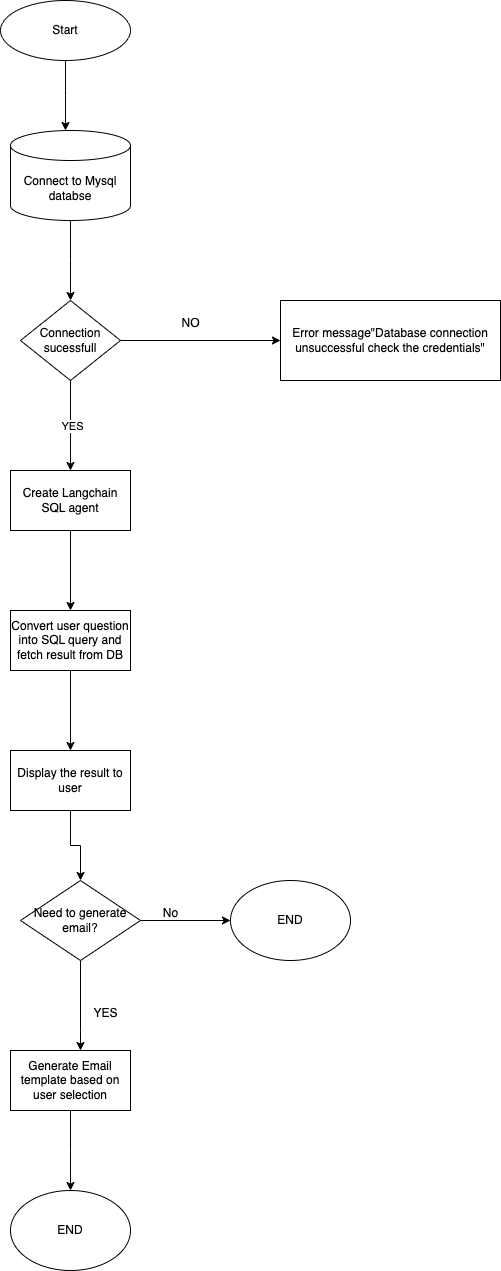

The diagram above was exported from draw.io. Its source (the exported page's mxGraphModel, read from the mxfile embedded in the PNG):
<mxGraphModel dx="1434" dy="795" grid="1" gridSize="10" guides="1" tooltips="1" connect="1" arrows="1" fold="1" page="1" pageScale="1" pageWidth="827" pageHeight="1169" math="0" shadow="0">
  <root>
    <mxCell id="0" />
    <mxCell id="1" parent="0" />
    <mxCell id="6xfdj-d8gogqRrs55YzL-5" style="edgeStyle=orthogonalEdgeStyle;rounded=0;orthogonalLoop=1;jettySize=auto;html=1;" edge="1" parent="1" source="6xfdj-d8gogqRrs55YzL-3">
      <mxGeometry relative="1" as="geometry">
        <mxPoint x="285" y="220" as="targetPoint" />
      </mxGeometry>
    </mxCell>
    <mxCell id="6xfdj-d8gogqRrs55YzL-3" value="Start" style="ellipse;whiteSpace=wrap;html=1;" vertex="1" parent="1">
      <mxGeometry x="220" y="90" width="130" height="60" as="geometry" />
    </mxCell>
    <mxCell id="6xfdj-d8gogqRrs55YzL-13" value="" style="edgeStyle=orthogonalEdgeStyle;rounded=0;orthogonalLoop=1;jettySize=auto;html=1;" edge="1" parent="1" source="6xfdj-d8gogqRrs55YzL-9">
      <mxGeometry relative="1" as="geometry">
        <mxPoint x="290" y="390" as="targetPoint" />
      </mxGeometry>
    </mxCell>
    <mxCell id="6xfdj-d8gogqRrs55YzL-9" value="Connect to Mysql databse" style="shape=cylinder3;whiteSpace=wrap;html=1;boundedLbl=1;backgroundOutline=1;size=15;" vertex="1" parent="1">
      <mxGeometry x="230" y="220" width="120" height="90" as="geometry" />
    </mxCell>
    <mxCell id="6xfdj-d8gogqRrs55YzL-17" value="" style="edgeStyle=orthogonalEdgeStyle;rounded=0;orthogonalLoop=1;jettySize=auto;html=1;" edge="1" parent="1" source="6xfdj-d8gogqRrs55YzL-14" target="6xfdj-d8gogqRrs55YzL-16">
      <mxGeometry relative="1" as="geometry" />
    </mxCell>
    <mxCell id="6xfdj-d8gogqRrs55YzL-22" value="" style="edgeStyle=orthogonalEdgeStyle;rounded=0;orthogonalLoop=1;jettySize=auto;html=1;" edge="1" parent="1" source="6xfdj-d8gogqRrs55YzL-14" target="6xfdj-d8gogqRrs55YzL-21">
      <mxGeometry relative="1" as="geometry" />
    </mxCell>
    <mxCell id="6xfdj-d8gogqRrs55YzL-23" value="YES" style="edgeLabel;html=1;align=center;verticalAlign=middle;resizable=0;points=[];" vertex="1" connectable="0" parent="6xfdj-d8gogqRrs55YzL-22">
      <mxGeometry y="1" relative="1" as="geometry">
        <mxPoint as="offset" />
      </mxGeometry>
    </mxCell>
    <mxCell id="6xfdj-d8gogqRrs55YzL-14" value="Connection sucessfull" style="rhombus;whiteSpace=wrap;html=1;" vertex="1" parent="1">
      <mxGeometry x="240" y="390" width="100" height="80" as="geometry" />
    </mxCell>
    <mxCell id="6xfdj-d8gogqRrs55YzL-16" value="Error message&quot;Database connection unsuccessful check the credentials&quot;" style="whiteSpace=wrap;html=1;" vertex="1" parent="1">
      <mxGeometry x="500" y="390" width="220" height="80" as="geometry" />
    </mxCell>
    <mxCell id="6xfdj-d8gogqRrs55YzL-18" value="NO" style="text;html=1;align=center;verticalAlign=middle;resizable=0;points=[];autosize=1;strokeColor=none;fillColor=none;" vertex="1" parent="1">
      <mxGeometry x="390" y="398" width="40" height="30" as="geometry" />
    </mxCell>
    <mxCell id="6xfdj-d8gogqRrs55YzL-29" value="" style="edgeStyle=orthogonalEdgeStyle;rounded=0;orthogonalLoop=1;jettySize=auto;html=1;" edge="1" parent="1" source="6xfdj-d8gogqRrs55YzL-21" target="6xfdj-d8gogqRrs55YzL-28">
      <mxGeometry relative="1" as="geometry" />
    </mxCell>
    <mxCell id="6xfdj-d8gogqRrs55YzL-21" value="Create Langchain SQL agent" style="whiteSpace=wrap;html=1;" vertex="1" parent="1">
      <mxGeometry x="230" y="560" width="120" height="60" as="geometry" />
    </mxCell>
    <mxCell id="6xfdj-d8gogqRrs55YzL-31" value="" style="edgeStyle=orthogonalEdgeStyle;rounded=0;orthogonalLoop=1;jettySize=auto;html=1;" edge="1" parent="1" source="6xfdj-d8gogqRrs55YzL-28" target="6xfdj-d8gogqRrs55YzL-30">
      <mxGeometry relative="1" as="geometry" />
    </mxCell>
    <mxCell id="6xfdj-d8gogqRrs55YzL-28" value="Convert user question into SQL query and fetch result from DB" style="whiteSpace=wrap;html=1;" vertex="1" parent="1">
      <mxGeometry x="230" y="700" width="120" height="60" as="geometry" />
    </mxCell>
    <mxCell id="6xfdj-d8gogqRrs55YzL-33" value="" style="edgeStyle=orthogonalEdgeStyle;rounded=0;orthogonalLoop=1;jettySize=auto;html=1;" edge="1" parent="1" source="6xfdj-d8gogqRrs55YzL-30" target="6xfdj-d8gogqRrs55YzL-32">
      <mxGeometry relative="1" as="geometry" />
    </mxCell>
    <mxCell id="6xfdj-d8gogqRrs55YzL-30" value="Display the result to user" style="whiteSpace=wrap;html=1;" vertex="1" parent="1">
      <mxGeometry x="230" y="840" width="120" height="60" as="geometry" />
    </mxCell>
    <mxCell id="6xfdj-d8gogqRrs55YzL-35" value="" style="edgeStyle=orthogonalEdgeStyle;rounded=0;orthogonalLoop=1;jettySize=auto;html=1;entryX=0;entryY=0.5;entryDx=0;entryDy=0;" edge="1" parent="1" source="6xfdj-d8gogqRrs55YzL-32" target="6xfdj-d8gogqRrs55YzL-43">
      <mxGeometry relative="1" as="geometry">
        <mxPoint x="390" y="1010" as="targetPoint" />
      </mxGeometry>
    </mxCell>
    <mxCell id="6xfdj-d8gogqRrs55YzL-39" value="" style="edgeStyle=orthogonalEdgeStyle;rounded=0;orthogonalLoop=1;jettySize=auto;html=1;" edge="1" parent="1" source="6xfdj-d8gogqRrs55YzL-32" target="6xfdj-d8gogqRrs55YzL-38">
      <mxGeometry relative="1" as="geometry">
        <Array as="points">
          <mxPoint x="300" y="1120" />
          <mxPoint x="300" y="1120" />
        </Array>
      </mxGeometry>
    </mxCell>
    <mxCell id="6xfdj-d8gogqRrs55YzL-32" value="Need to generate email?" style="rhombus;whiteSpace=wrap;html=1;" vertex="1" parent="1">
      <mxGeometry x="240" y="970" width="120" height="80" as="geometry" />
    </mxCell>
    <mxCell id="6xfdj-d8gogqRrs55YzL-42" value="" style="edgeStyle=orthogonalEdgeStyle;rounded=0;orthogonalLoop=1;jettySize=auto;html=1;" edge="1" parent="1" source="6xfdj-d8gogqRrs55YzL-38">
      <mxGeometry relative="1" as="geometry">
        <mxPoint x="290" y="1280" as="targetPoint" />
      </mxGeometry>
    </mxCell>
    <mxCell id="6xfdj-d8gogqRrs55YzL-38" value="Generate Email template based on user selection" style="whiteSpace=wrap;html=1;" vertex="1" parent="1">
      <mxGeometry x="230" y="1140" width="120" height="60" as="geometry" />
    </mxCell>
    <mxCell id="6xfdj-d8gogqRrs55YzL-40" value="YES" style="text;html=1;align=center;verticalAlign=middle;resizable=0;points=[];autosize=1;strokeColor=none;fillColor=none;" vertex="1" parent="1">
      <mxGeometry x="300" y="1088" width="50" height="30" as="geometry" />
    </mxCell>
    <mxCell id="6xfdj-d8gogqRrs55YzL-43" value="END" style="ellipse;whiteSpace=wrap;html=1;" vertex="1" parent="1">
      <mxGeometry x="450" y="970" width="120" height="80" as="geometry" />
    </mxCell>
    <mxCell id="6xfdj-d8gogqRrs55YzL-44" value="END" style="ellipse;whiteSpace=wrap;html=1;" vertex="1" parent="1">
      <mxGeometry x="230" y="1280" width="120" height="80" as="geometry" />
    </mxCell>
    <mxCell id="6xfdj-d8gogqRrs55YzL-46" value="No" style="text;html=1;align=center;verticalAlign=middle;resizable=0;points=[];autosize=1;strokeColor=none;fillColor=none;" vertex="1" parent="1">
      <mxGeometry x="370" y="988" width="40" height="30" as="geometry" />
    </mxCell>
  </root>
</mxGraphModel>